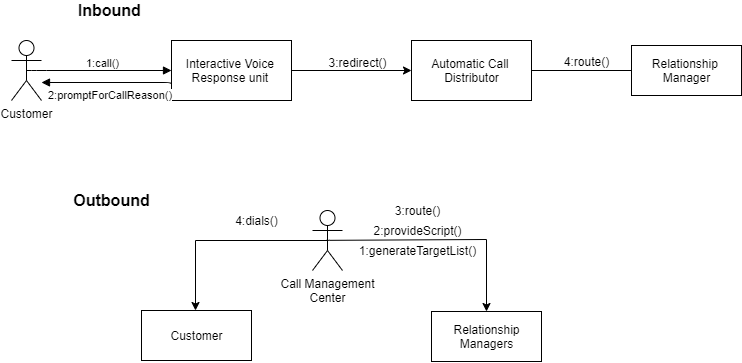

The diagram above was exported from draw.io. Its source (the exported page's mxGraphModel, read from the mxfile embedded in the PNG):
<mxGraphModel dx="2153" dy="662" grid="1" gridSize="10" guides="1" tooltips="1" connect="1" arrows="1" fold="1" page="1" pageScale="1" pageWidth="850" pageHeight="1100" math="0" shadow="0">
  <root>
    <mxCell id="0" />
    <mxCell id="1" parent="0" />
    <mxCell id="27mrF0a4fxhN1VECD_K3-26" value="" style="edgeStyle=orthogonalEdgeStyle;rounded=0;orthogonalLoop=1;jettySize=auto;html=1;entryX=0.5;entryY=0;entryDx=0;entryDy=0;" parent="1" source="27mrF0a4fxhN1VECD_K3-1" target="27mrF0a4fxhN1VECD_K3-7" edge="1">
      <mxGeometry relative="1" as="geometry">
        <mxPoint x="460" y="220" as="targetPoint" />
        <Array as="points">
          <mxPoint x="675" y="110" />
        </Array>
      </mxGeometry>
    </mxCell>
    <mxCell id="27mrF0a4fxhN1VECD_K3-1" value="Automatic Call&amp;nbsp;&lt;br&gt;Distributor" style="html=1;" parent="1" vertex="1">
      <mxGeometry x="400" y="80" width="120" height="60" as="geometry" />
    </mxCell>
    <mxCell id="27mrF0a4fxhN1VECD_K3-2" value="Customer" style="shape=umlActor;verticalLabelPosition=bottom;labelBackgroundColor=#ffffff;verticalAlign=top;html=1;" parent="1" vertex="1">
      <mxGeometry y="80" width="30" height="60" as="geometry" />
    </mxCell>
    <mxCell id="27mrF0a4fxhN1VECD_K3-17" style="edgeStyle=orthogonalEdgeStyle;rounded=0;orthogonalLoop=1;jettySize=auto;html=1;exitX=1;exitY=0.5;exitDx=0;exitDy=0;" parent="1" source="27mrF0a4fxhN1VECD_K3-6" target="27mrF0a4fxhN1VECD_K3-1" edge="1">
      <mxGeometry relative="1" as="geometry" />
    </mxCell>
    <mxCell id="27mrF0a4fxhN1VECD_K3-6" value="Interactive Voice &lt;br&gt;Response unit&amp;nbsp;" style="html=1;" parent="1" vertex="1">
      <mxGeometry x="160" y="80" width="120" height="60" as="geometry" />
    </mxCell>
    <mxCell id="27mrF0a4fxhN1VECD_K3-7" value="Relationship&amp;nbsp;&lt;br&gt;Manager" style="html=1;" parent="1" vertex="1">
      <mxGeometry x="620" y="85" width="110" height="50" as="geometry" />
    </mxCell>
    <mxCell id="27mrF0a4fxhN1VECD_K3-8" value="1:call()" style="endArrow=block;endFill=1;html=1;edgeStyle=orthogonalEdgeStyle;align=left;verticalAlign=top;exitX=0.5;exitY=0.5;exitDx=0;exitDy=0;exitPerimeter=0;entryX=0;entryY=0.5;entryDx=0;entryDy=0;" parent="1" source="27mrF0a4fxhN1VECD_K3-2" target="27mrF0a4fxhN1VECD_K3-6" edge="1">
      <mxGeometry x="-0.3333" y="10" relative="1" as="geometry">
        <mxPoint x="60" y="159" as="sourcePoint" />
        <mxPoint x="130" y="110" as="targetPoint" />
        <Array as="points">
          <mxPoint x="25" y="110" />
        </Array>
        <mxPoint x="10" y="-10" as="offset" />
      </mxGeometry>
    </mxCell>
    <mxCell id="27mrF0a4fxhN1VECD_K3-9" value="" style="resizable=0;html=1;align=left;verticalAlign=bottom;labelBackgroundColor=#ffffff;fontSize=10;" parent="27mrF0a4fxhN1VECD_K3-8" connectable="0" vertex="1">
      <mxGeometry x="-1" relative="1" as="geometry" />
    </mxCell>
    <mxCell id="27mrF0a4fxhN1VECD_K3-18" value="2:promptForCallReason()" style="endArrow=block;endFill=1;html=1;edgeStyle=orthogonalEdgeStyle;align=left;verticalAlign=top;strokeColor=#000000;exitX=0;exitY=0.75;exitDx=0;exitDy=0;" parent="1" edge="1" source="27mrF0a4fxhN1VECD_K3-6">
      <mxGeometry x="0.9333" relative="1" as="geometry">
        <mxPoint x="150" y="122" as="sourcePoint" />
        <mxPoint x="30" y="122" as="targetPoint" />
        <mxPoint as="offset" />
        <Array as="points">
          <mxPoint x="160" y="122" />
        </Array>
      </mxGeometry>
    </mxCell>
    <mxCell id="27mrF0a4fxhN1VECD_K3-22" value="3:redirect()" style="text;html=1;align=center;verticalAlign=middle;resizable=0;points=[];autosize=1;" parent="1" vertex="1">
      <mxGeometry x="311" y="92" width="70" height="20" as="geometry" />
    </mxCell>
    <mxCell id="27mrF0a4fxhN1VECD_K3-27" value="4:route()" style="text;html=1;align=center;verticalAlign=middle;resizable=0;points=[];autosize=1;" parent="1" vertex="1">
      <mxGeometry x="545" y="91" width="60" height="20" as="geometry" />
    </mxCell>
    <mxCell id="27mrF0a4fxhN1VECD_K3-63" value="" style="edgeStyle=orthogonalEdgeStyle;rounded=0;orthogonalLoop=1;jettySize=auto;html=1;strokeColor=#000000;exitX=0.478;exitY=0.514;exitDx=0;exitDy=0;exitPerimeter=0;" parent="1" target="27mrF0a4fxhN1VECD_K3-59" edge="1">
      <mxGeometry relative="1" as="geometry">
        <mxPoint x="315.3399999999999" y="279.84" as="sourcePoint" />
        <mxPoint x="470" y="439" as="targetPoint" />
        <Array as="points">
          <mxPoint x="318" y="280" />
          <mxPoint x="436" y="279" />
        </Array>
      </mxGeometry>
    </mxCell>
    <mxCell id="27mrF0a4fxhN1VECD_K3-69" value="" style="edgeStyle=orthogonalEdgeStyle;rounded=0;orthogonalLoop=1;jettySize=auto;html=1;strokeColor=#000000;entryX=0.5;entryY=0;entryDx=0;entryDy=0;exitX=0.5;exitY=0.5;exitDx=0;exitDy=0;exitPerimeter=0;" parent="1" source="27mrF0a4fxhN1VECD_K3-47" edge="1">
      <mxGeometry relative="1" as="geometry">
        <mxPoint x="184" y="350" as="targetPoint" />
        <mxPoint x="304" y="280" as="sourcePoint" />
      </mxGeometry>
    </mxCell>
    <mxCell id="27mrF0a4fxhN1VECD_K3-47" value="Call Management&lt;br&gt;Center" style="shape=umlActor;verticalLabelPosition=bottom;labelBackgroundColor=#ffffff;verticalAlign=top;html=1;" parent="1" vertex="1">
      <mxGeometry x="301" y="250" width="30" height="60" as="geometry" />
    </mxCell>
    <mxCell id="27mrF0a4fxhN1VECD_K3-48" value="Customer" style="html=1;" parent="1" vertex="1">
      <mxGeometry x="130" y="350" width="110" height="50" as="geometry" />
    </mxCell>
    <mxCell id="27mrF0a4fxhN1VECD_K3-59" value="Relationship&lt;br&gt;Managers" style="html=1;" parent="1" vertex="1">
      <mxGeometry x="420" y="351" width="110" height="50" as="geometry" />
    </mxCell>
    <mxCell id="27mrF0a4fxhN1VECD_K3-64" value="4:dials()" style="text;html=1;align=center;verticalAlign=middle;resizable=0;points=[];autosize=1;" parent="1" vertex="1">
      <mxGeometry x="215" y="250" width="60" height="20" as="geometry" />
    </mxCell>
    <mxCell id="27mrF0a4fxhN1VECD_K3-65" value="2:provideScript()" style="text;html=1;align=center;verticalAlign=middle;resizable=0;points=[];autosize=1;" parent="1" vertex="1">
      <mxGeometry x="356" y="260" width="100" height="20" as="geometry" />
    </mxCell>
    <mxCell id="27mrF0a4fxhN1VECD_K3-66" value="1:generateTargetList()" style="text;html=1;align=center;verticalAlign=middle;resizable=0;points=[];autosize=1;" parent="1" vertex="1">
      <mxGeometry x="341" y="280" width="130" height="20" as="geometry" />
    </mxCell>
    <mxCell id="27mrF0a4fxhN1VECD_K3-67" value="3:route()" style="text;html=1;align=center;verticalAlign=middle;resizable=0;points=[];autosize=1;" parent="1" vertex="1">
      <mxGeometry x="376" y="240" width="60" height="20" as="geometry" />
    </mxCell>
    <mxCell id="Ya5bVdBYOSyTeH92Rc3B-1" value="&lt;font style=&quot;font-size: 16px&quot;&gt;&lt;b&gt;Inbound&amp;nbsp;&lt;/b&gt;&lt;/font&gt;" style="text;html=1;align=center;verticalAlign=middle;resizable=0;points=[];autosize=1;" vertex="1" parent="1">
      <mxGeometry x="60" y="40" width="80" height="20" as="geometry" />
    </mxCell>
    <mxCell id="Ya5bVdBYOSyTeH92Rc3B-2" value="&lt;font style=&quot;font-size: 16px&quot;&gt;&lt;b&gt;Outbound&lt;/b&gt;&lt;/font&gt;" style="text;html=1;align=center;verticalAlign=middle;resizable=0;points=[];autosize=1;" vertex="1" parent="1">
      <mxGeometry x="55" y="230" width="90" height="20" as="geometry" />
    </mxCell>
  </root>
</mxGraphModel>